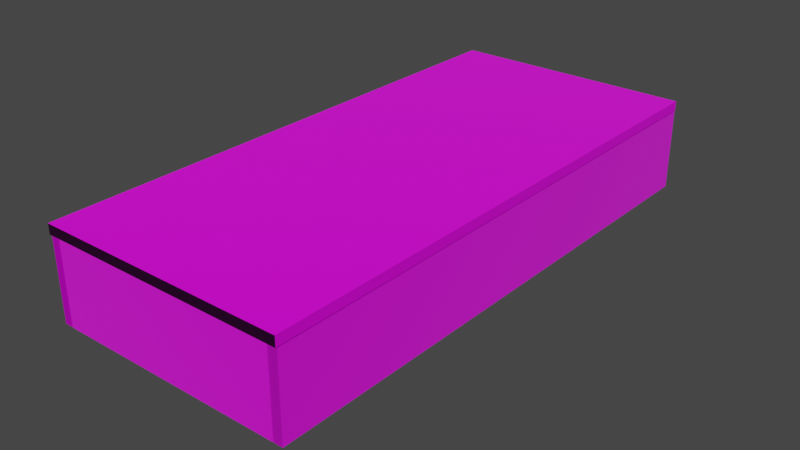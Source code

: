 # Source: banco.blend  (saved by Blender 2.90.8; exported with 4.5.12 LTS)
import bpy
from mathutils import Matrix  # noqa: F401  (used for matrix-valued properties, if any)

bpy.ops.wm.read_factory_settings(use_empty=True)
scene = bpy.context.scene
scene.name = 'Scene'

# ---- collections
col_collection = bpy.data.collections.new('Collection'); scene.collection.children.link(col_collection)

# ---- images (referenced by path relative to the original .blend; pixels are not part of the script)
import os
ASSET_DIR = os.environ.get("B2B_ASSET_DIR", "")  # directory of the original .blend (textures are referenced by path, not embedded)
HERE = os.path.dirname(os.path.abspath(__file__))  # packed textures are extracted next to this script under _unpacked/

def load_image(name, relpath, width, height, colorspace="sRGB"):
    """Load a texture the original file referenced (path relative to the .blend, or extracted next to this script)."""
    p = next((c for c in (os.path.join(HERE, relpath), os.path.join(ASSET_DIR, relpath)) if relpath and os.path.exists(c)), "")
    if p:
        img = bpy.data.images.load(p, check_existing=True)
        img.name = name
    else:  # same state as the original file: an image datablock whose file is absent (Cycles renders it pink)
        img = bpy.data.images.new(name, width, height)
        img.source = "FILE"
        img.filepath = "//" + (relpath or name)
    img.colorspace_settings.name = colorspace
    return img
img_marble014_1k_normal_jpg = load_image('Marble014_1K_Normal.jpg', 'textures/Marble014_1K_Normal.jpg', 1024, 1024, 'sRGB')
img_marble014_1k_roughness_jpg = load_image('Marble014_1K_Roughness.jpg', 'textures/Marble014_1K_Roughness.jpg', 1024, 1024, 'sRGB')
img_marble014_1k_color_jpg = load_image('Marble014_1K_Color.jpg', 'textures/Marble014_1K_Color.jpg', 1024, 1024, 'sRGB')

# ---- materials (node trees are filled in below, after node groups)
mat_material = bpy.data.materials.new('Material')
mat_material.alpha_threshold = 0.0
mat_material.use_transparent_shadow = False
mat_material.line_color = (0.0, 0.0, 0.0, 1.0)

# ---- material node trees
mat_material.use_nodes = True; mat_material.node_tree.nodes.clear()
_N = mat_material.node_tree.nodes; _L = mat_material.node_tree.links
n0 = _N.new('ShaderNodeOutputMaterial'); n0.name = 'Material Output'; n0.location = (300, 300)
n1 = _N.new('ShaderNodeNormalMap'); n1.name = 'Mapa normal'; n1.location = (-188, -187)
n2 = _N.new('ShaderNodeTexImage'); n2.name = 'Imagen.002'; n2.location = (-468, -182)
n2.image = img_marble014_1k_normal_jpg
n3 = _N.new('ShaderNodeTexImage'); n3.name = 'Imagen.003'; n3.location = (-321, 88)
n3.image = img_marble014_1k_roughness_jpg
n4 = _N.new('ShaderNodeTexImage'); n4.name = 'Imagen'; n4.location = (-325, 380)
n4.image = img_marble014_1k_color_jpg
n5 = _N.new('ShaderNodeBsdfPrincipled'); n5.name = 'Principled BSDF'; n5.location = (10, 300)
n5.distribution = 'GGX'
n5.subsurface_method = 'BURLEY'
n5.inputs[3].default_value = 1.45
n5.inputs[13].default_value = 0.02727
n5.inputs[24].default_value = 0.04545
n5.inputs[27].default_value = (0.0, 0.0, 0.0, 1.0)
n5.inputs[28].default_value = 1.0
_L.new(n5.outputs[0], n0.inputs[0])
_L.new(n2.outputs[0], n1.inputs[1])
_L.new(n4.outputs[0], n5.inputs[0])
_L.new(n3.outputs[0], n5.inputs[2])
_L.new(n1.outputs[0], n5.inputs[5])
n0.is_active_output = True

# ---- world
world_world = bpy.data.worlds.new('World'); scene.world = world_world
world_world.use_nodes = True; world_world.node_tree.nodes.clear()
_N = world_world.node_tree.nodes; _L = world_world.node_tree.links
n0 = _N.new('ShaderNodeOutputWorld'); n0.name = 'World Output'; n0.location = (300, 300)
n1 = _N.new('ShaderNodeBackground'); n1.name = 'Background'; n1.location = (10, 300)
n1.inputs[0].default_value = (0.05088, 0.05088, 0.05088, 1.0)
_L.new(n1.outputs[0], n0.inputs[0])
n0.is_active_output = True
world_world.color = (0.05088, 0.05088, 0.05088)
world_world.use_sun_shadow = False
world_world.sun_shadow_jitter_overblur = 0.0

# ---- meshes
me_cube = bpy.data.meshes.new('Cube')
me_cube.from_pydata([(1.0, 1.0, 1.0), (1.0, 1.0, -1.0), (1.0, -1.0, 1.0), (1.0, -1.0, -1.0), (-1.0, 1.0, 1.0), (-1.0, 1.0, -1.0), (-1.0, -1.0, 1.0), (-1.0, -1.0, -1.0)], [], [(0, 4, 6, 2), (3, 2, 6, 7), (7, 6, 4, 5), (5, 1, 3, 7), (1, 0, 2, 3), (5, 4, 0, 1)])
_uv = me_cube.uv_layers.new(name='UVMap')
_uv.uv.foreach_set('vector', [0.625, 0.5, 0.875, 0.5, 0.875, 0.75, 0.625, 0.75, 0.375, 0.75, 0.625, 0.75, 0.625, 1.0, 0.375, 1.0, 0.375, 0.0, 0.625, 0.0, 0.625, 0.25, 0.375, 0.25, 0.125, 0.5, 0.375, 0.5, 0.375, 0.75, 0.125, 0.75, 0.375, 0.5, 0.625, 0.5, 0.625, 0.75, 0.375, 0.75, 0.375, 0.25, 0.625, 0.25, 0.625, 0.5, 0.375, 0.5])
me_cube.materials.append(mat_material)
me_cube.use_remesh_preserve_volume = False
me_cube.use_remesh_preserve_attributes = False
me_cube.use_mirror_vertex_groups = False
me_cube.update()
me_cube_001 = bpy.data.meshes.new('Cube.001')
me_cube_001.from_pydata([(1.0, 1.0, 1.0), (1.0, 1.0, -1.0), (1.0, -1.0, 1.0), (1.0, -1.0, -1.0), (-1.0, 1.0, 1.0), (-1.0, 1.0, -1.0), (-1.0, -1.0, 1.0), (-1.0, -1.0, -1.0)], [], [(0, 4, 6, 2), (3, 2, 6, 7), (7, 6, 4, 5), (5, 1, 3, 7), (1, 0, 2, 3), (5, 4, 0, 1)])
_uv = me_cube_001.uv_layers.new(name='UVMap')
_uv.uv.foreach_set('vector', [0.625, 0.5, 0.875, 0.5, 0.875, 0.75, 0.625, 0.75, 0.375, 0.75, 0.625, 0.75, 0.625, 1.0, 0.375, 1.0, 0.375, 0.0, 0.625, 0.0, 0.625, 0.25, 0.375, 0.25, 0.125, 0.5, 0.375, 0.5, 0.375, 0.75, 0.125, 0.75, 0.375, 0.5, 0.625, 0.5, 0.625, 0.75, 0.375, 0.75, 0.375, 0.25, 0.625, 0.25, 0.625, 0.5, 0.375, 0.5])
me_cube_001.materials.append(mat_material)
me_cube_001.use_remesh_preserve_volume = False
me_cube_001.use_remesh_preserve_attributes = False
me_cube_001.use_mirror_vertex_groups = False
me_cube_001.update()
me_cube_002 = bpy.data.meshes.new('Cube.002')
me_cube_002.from_pydata([(1.0, 1.0, 1.0), (1.0, 1.0, -1.0), (1.0, -1.0, 1.0), (1.0, -1.0, -1.0), (-1.0, 1.0, 1.0), (-1.0, 1.0, -1.0), (-1.0, -1.0, 1.0), (-1.0, -1.0, -1.0)], [], [(0, 4, 6, 2), (3, 2, 6, 7), (7, 6, 4, 5), (5, 1, 3, 7), (1, 0, 2, 3), (5, 4, 0, 1)])
_uv = me_cube_002.uv_layers.new(name='UVMap')
_uv.uv.foreach_set('vector', [-0.2005, 0.6828, 1.29, 0.6828, 1.29, 0.9071, -0.2005, 0.9071, 0.8658, -0.04941, 0.9662, -0.04941, 0.9662, 1.151, 0.8658, 1.151, 0.3469, 0.01179, 0.445, 0.01179, 0.445, 0.996, 0.3469, 0.996, 0.04869, 0.01963, 0.5461, 0.01963, 0.5461, 0.9921, 0.04869, 0.9921, 0.6494, -0.02136, 0.5615, -0.02136, 0.5615, 1.006, 0.6494, 1.006, 0.06014, 0.4775, 0.9164, 0.4775, 0.9164, 0.6709, 0.06014, 0.6709])
me_cube_002.materials.append(mat_material)
me_cube_002.use_remesh_preserve_volume = False
me_cube_002.use_remesh_preserve_attributes = False
me_cube_002.use_mirror_vertex_groups = False
me_cube_002.update()
me_cube_003 = bpy.data.meshes.new('Cube.003')
me_cube_003.from_pydata([(1.0, 1.0, 1.0), (1.0, 1.0, -1.0), (1.0, -1.0, 1.0), (1.0, -1.0, -1.0), (-1.0, 1.0, 1.0), (-1.0, 1.0, -1.0), (-1.0, -1.0, 1.0), (-1.0, -1.0, -1.0)], [], [(0, 4, 6, 2), (3, 2, 6, 7), (7, 6, 4, 5), (5, 1, 3, 7), (1, 0, 2, 3), (5, 4, 0, 1)])
_uv = me_cube_003.uv_layers.new(name='UVMap')
_uv.uv.foreach_set('vector', [0.625, 0.5, 0.875, 0.5, 0.875, 0.75, 0.625, 0.75, 0.3493, 0.1931, 0.9788, 0.1931, 0.9788, 0.8226, 0.3493, 0.8226, 0.375, 0.03618, 0.625, 0.03618, 0.625, 0.9794, 0.375, 0.9794, 0.125, 0.5, 0.375, 0.5, 0.375, 0.75, 0.125, 0.75, 0.375, 0.5, 0.625, 0.5, 0.625, 0.75, 0.375, 0.75, 0.1136, -0.01144, 0.8864, -0.01144, 0.8864, 0.7614, 0.1136, 0.7614])
me_cube_003.materials.append(mat_material)
me_cube_003.use_remesh_preserve_volume = False
me_cube_003.use_remesh_preserve_attributes = False
me_cube_003.use_mirror_vertex_groups = False
me_cube_003.update()
me_cube_004 = bpy.data.meshes.new('Cube.004')
me_cube_004.from_pydata([(1.0, 1.0, 1.0), (1.0, 1.0, -1.0), (1.0, -1.0, 1.0), (1.0, -1.0, -1.0), (-1.0, 1.0, 1.0), (-1.0, 1.0, -1.0), (-1.0, -1.0, 1.0), (-1.0, -1.0, -1.0)], [], [(0, 4, 6, 2), (3, 2, 6, 7), (7, 6, 4, 5), (5, 1, 3, 7), (1, 0, 2, 3), (5, 4, 0, 1)])
_uv = me_cube_004.uv_layers.new(name='UVMap')
_uv.uv.foreach_set('vector', [0.2037, 0.1139, 0.9681, 0.1139, 0.9681, 0.8783, 0.2037, 0.8783, 0.01119, 0.01705, 0.9849, 0.01705, 0.9849, 0.9908, 0.01119, 0.9908, 0.1179, -0.01881, 0.8196, -0.01881, 0.8196, 0.6829, 0.1179, 0.6829, -0.01121, 0.2154, 0.769, 0.2154, 0.769, 0.9956, -0.01121, 0.9956, 0.6207, 0.03592, 0.8871, 0.03592, 0.8871, 0.9016, 0.6207, 0.9016, 0.1242, 0.132, 0.8992, 0.132, 0.8992, 0.907, 0.1242, 0.907])
me_cube_004.materials.append(mat_material)
me_cube_004.use_remesh_preserve_volume = False
me_cube_004.use_remesh_preserve_attributes = False
me_cube_004.use_mirror_vertex_groups = False
me_cube_004.update()
me_cube_005 = bpy.data.meshes.new('Cube.005')
me_cube_005.from_pydata([(1.0, 1.0, 1.0), (1.0, 1.0, -1.0), (1.0, -1.0, 1.0), (1.0, -1.0, -1.0), (-1.0, 1.0, 1.0), (-1.0, 1.0, -1.0), (-1.0, -1.0, 1.0), (-1.0, -1.0, -1.0)], [], [(0, 4, 6, 2), (3, 2, 6, 7), (7, 6, 4, 5), (5, 1, 3, 7), (1, 0, 2, 3), (5, 4, 0, 1)])
_uv = me_cube_005.uv_layers.new(name='UVMap')
_uv.uv.foreach_set('vector', [0.625, 0.5, 0.875, 0.5, 0.875, 0.75, 0.625, 0.75, 0.375, 0.75, 0.625, 0.75, 0.625, 1.0, 0.375, 1.0, 0.375, 0.0, 0.625, 0.0, 0.625, 0.25, 0.375, 0.25, 0.125, 0.5, 0.375, 0.5, 0.375, 0.75, 0.125, 0.75, 0.375, 0.5, 0.625, 0.5, 0.625, 0.75, 0.375, 0.75, 0.375, 0.25, 0.625, 0.25, 0.625, 0.5, 0.375, 0.5])
me_cube_005.materials.append(mat_material)
me_cube_005.use_remesh_preserve_volume = False
me_cube_005.use_remesh_preserve_attributes = False
me_cube_005.use_mirror_vertex_groups = False
me_cube_005.update()
me_cube_006 = bpy.data.meshes.new('Cube.006')
me_cube_006.from_pydata([(1.0, 1.0, 1.0), (1.0, 1.0, -1.0), (1.0, -1.0, 1.0), (1.0, -1.0, -1.0), (-1.0, 1.0, 1.0), (-1.0, 1.0, -1.0), (-1.0, -1.0, 1.0), (-1.0, -1.0, -1.0)], [], [(0, 4, 6, 2), (3, 2, 6, 7), (7, 6, 4, 5), (5, 1, 3, 7), (1, 0, 2, 3), (5, 4, 0, 1)])
_uv = me_cube_006.uv_layers.new(name='UVMap')
_uv.uv.foreach_set('vector', [0.625, 0.5, 0.875, 0.5, 0.875, 0.75, 0.625, 0.75, 0.375, 0.75, 0.625, 0.75, 0.625, 1.0, 0.375, 1.0, 0.375, 0.0, 0.625, 0.0, 0.625, 0.25, 0.375, 0.25, 0.125, 0.5, 0.375, 0.5, 0.375, 0.75, 0.125, 0.75, 0.375, 0.5, 0.625, 0.5, 0.625, 0.75, 0.375, 0.75, 0.375, 0.25, 0.625, 0.25, 0.625, 0.5, 0.375, 0.5])
me_cube_006.materials.append(mat_material)
me_cube_006.use_remesh_preserve_volume = False
me_cube_006.use_remesh_preserve_attributes = False
me_cube_006.use_mirror_vertex_groups = False
me_cube_006.update()
me_cube_007 = bpy.data.meshes.new('Cube.007')
me_cube_007.from_pydata([(1.0, 1.0, 1.0), (1.0, 1.0, -1.0), (1.0, -1.0, 1.0), (1.0, -1.0, -1.0), (-1.0, 1.0, 1.0), (-1.0, 1.0, -1.0), (-1.0, -1.0, 1.0), (-1.0, -1.0, -1.0)], [], [(0, 4, 6, 2), (3, 2, 6, 7), (7, 6, 4, 5), (5, 1, 3, 7), (1, 0, 2, 3), (5, 4, 0, 1)])
_uv = me_cube_007.uv_layers.new(name='UVMap')
_uv.uv.foreach_set('vector', [0.625, 0.5, 0.875, 0.5, 0.875, 0.75, 0.625, 0.75, 0.375, 0.75, 0.625, 0.75, 0.625, 1.0, 0.375, 1.0, 0.7402, 0.1787, 0.9902, 0.1787, 0.9902, 0.9697, 0.7402, 0.9697, 0.125, 0.5, 0.375, 0.5, 0.375, 0.75, 0.125, 0.75, 0.375, 0.5, 0.625, 0.5, 0.625, 0.75, 0.375, 0.75, 0.375, 0.25, 0.625, 0.25, 0.625, 0.5, 0.375, 0.5])
me_cube_007.materials.append(mat_material)
me_cube_007.use_remesh_preserve_volume = False
me_cube_007.use_remesh_preserve_attributes = False
me_cube_007.use_mirror_vertex_groups = False
me_cube_007.update()
me_cube_008 = bpy.data.meshes.new('Cube.008')
me_cube_008.from_pydata([(1.0, 1.0, 1.0), (1.0, 1.0, -1.0), (1.0, -1.0, 1.0), (1.0, -1.0, -1.0), (-1.0, 1.0, 1.0), (-1.0, 1.0, -1.0), (-1.0, -1.0, 1.0), (-1.0, -1.0, -1.0)], [], [(0, 4, 6, 2), (3, 2, 6, 7), (7, 6, 4, 5), (5, 1, 3, 7), (1, 0, 2, 3), (5, 4, 0, 1)])
_uv = me_cube_008.uv_layers.new(name='UVMap')
_uv.uv.foreach_set('vector', [0.625, 0.5, 0.875, 0.5, 0.875, 0.75, 0.625, 0.75, 0.375, 0.75, 0.625, 0.75, 0.625, 1.0, 0.375, 1.0, 0.375, 0.0, 0.625, 0.0, 0.625, 0.25, 0.375, 0.25, 0.125, 0.5, 0.375, 0.5, 0.375, 0.75, 0.125, 0.75, 0.123, 0.008129, 0.373, 0.008129, 0.373, 0.8942, 0.123, 0.8942, 0.375, 0.25, 0.625, 0.25, 0.625, 0.5, 0.375, 0.5])
me_cube_008.materials.append(mat_material)
me_cube_008.use_remesh_preserve_volume = False
me_cube_008.use_remesh_preserve_attributes = False
me_cube_008.use_mirror_vertex_groups = False
me_cube_008.update()

# ---- objects
ob_cube = bpy.data.objects.new('Cube', me_cube)
ob_cube_001 = bpy.data.objects.new('Cube.001', me_cube_001)
ob_cube_002 = bpy.data.objects.new('Cube.002', me_cube_002)
ob_cube_003 = bpy.data.objects.new('Cube.003', me_cube_003)
ob_cube_004 = bpy.data.objects.new('Cube.004', me_cube_004)
ob_cube_005 = bpy.data.objects.new('Cube.005', me_cube_005)
ob_cube_006 = bpy.data.objects.new('Cube.006', me_cube_006)
ob_cube_007 = bpy.data.objects.new('Cube.007', me_cube_007)
ob_cube_008 = bpy.data.objects.new('Cube.008', me_cube_008)

# ---- transforms, parenting, visibility, modifiers, constraints
ob_cube.location = (0.0, 0.0, 0.0)
ob_cube.scale = (0.7018, 2.268, -0.2687)
ob_cube.lock_rotations_4d = False
ob_cube.empty_display_type = 'ARROWS'
ob_cube.lineart.crease_threshold = 0.0
ob_cube_001.location = (0.0, 0.0, 0.6668)
ob_cube_001.scale = (1.236, 2.846, -0.4375)
ob_cube_001.lock_rotations_4d = False
ob_cube_001.empty_display_type = 'ARROWS'
ob_cube_001.lineart.crease_threshold = 0.0
ob_cube_002.location = (0.004049, -0.01987, 1.17)
ob_cube_002.scale = (1.34, 2.964, -0.05267)
ob_cube_002.lock_rotations_4d = False
ob_cube_002.empty_display_type = 'ARROWS'
ob_cube_002.lineart.crease_threshold = 0.0
ob_cube_003.location = (-1.294, -0.01009, 0.6668)
ob_cube_003.scale = (0.04305, 2.954, -0.4375)
ob_cube_003.lock_rotations_4d = False
ob_cube_003.empty_display_type = 'ARROWS'
ob_cube_003.lineart.crease_threshold = 0.0
ob_cube_004.location = (1.294, -0.008819, 0.6668)
ob_cube_004.scale = (0.04305, 2.956, -0.4375)
ob_cube_004.lock_rotations_4d = False
ob_cube_004.empty_display_type = 'ARROWS'
ob_cube_004.lineart.crease_threshold = 0.0
ob_cube_005.location = (0.0, 2.895, 0.6668)
ob_cube_005.scale = (1.236, -0.05546, -0.4375)
ob_cube_005.lock_rotations_4d = False
ob_cube_005.empty_display_type = 'ARROWS'
ob_cube_005.lineart.crease_threshold = 0.0
ob_cube_006.location = (0.0, -2.909, 0.6668)
ob_cube_006.scale = (1.236, -0.05546, -0.4375)
ob_cube_006.lock_rotations_4d = False
ob_cube_006.empty_display_type = 'ARROWS'
ob_cube_006.lineart.crease_threshold = 0.0
ob_cube_007.location = (-0.7511, 0.0, 0.0)
ob_cube_007.scale = (0.0335, 2.268, -0.2687)
ob_cube_007.lock_rotations_4d = False
ob_cube_007.empty_display_type = 'ARROWS'
ob_cube_007.lineart.crease_threshold = 0.0
ob_cube_008.location = (0.7514, 0.0, 0.0)
ob_cube_008.scale = (0.0335, 2.268, -0.2687)
ob_cube_008.lock_rotations_4d = False
ob_cube_008.empty_display_type = 'ARROWS'
ob_cube_008.lineart.crease_threshold = 0.0

# ---- collection membership
col_collection.objects.link(ob_cube)
col_collection.objects.link(ob_cube_001)
col_collection.objects.link(ob_cube_002)
col_collection.objects.link(ob_cube_003)
col_collection.objects.link(ob_cube_004)
col_collection.objects.link(ob_cube_005)
col_collection.objects.link(ob_cube_006)
col_collection.objects.link(ob_cube_007)
col_collection.objects.link(ob_cube_008)

# ---- scene / render settings (as saved in the file)
scene.frame_start = 1; scene.frame_end = 250; scene.frame_set(1)
scene.render.engine = 'BLENDER_EEVEE_NEXT'
scene.cycles.use_denoising = False
scene.cycles.samples = 128
scene.cycles.sampling_pattern = 'TABULATED_SOBOL'
scene.cycles.use_adaptive_sampling = False
scene.cycles.use_light_tree = False
scene.view_settings.view_transform = 'Filmic'
bpy.context.view_layer.update()

# ---- added for rendering (the .blend has no active camera and no usable light): camera, sun
cam_auto = bpy.data.cameras.new('AutoCamera')
cam_auto.lens = 50.0
cam_auto.sensor_width = 36.0
cam_auto.clip_end = 1000.0
ob_auto_camera = bpy.data.objects.new('AutoCamera', cam_auto)
scene.collection.objects.link(ob_auto_camera)
ob_auto_camera.location = (6.18453, -7.43374, 5.42194)
ob_auto_camera.rotation_euler = (1.09748, -7.21219e-08, 0.694738)
scene.camera = ob_auto_camera
light_auto_sun = bpy.data.lights.new('AutoSun', 'SUN')
light_auto_sun.energy = 3.0
light_auto_sun.angle = 0.0523599
ob_auto_sun = bpy.data.objects.new('AutoSun', light_auto_sun)
scene.collection.objects.link(ob_auto_sun)
ob_auto_sun.rotation_euler = (0.872665, 0.174533, 0.523599)
bpy.context.view_layer.update()
